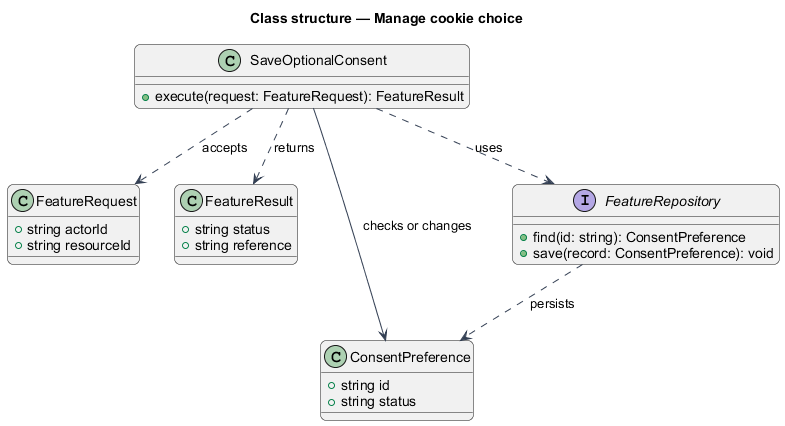

The diagram above was rendered by PlantUML. Its source (embedded in the PNG):
@startuml
skinparam backgroundColor #FFFFFF
skinparam shadowing false
skinparam roundcorner 12
skinparam defaultFontName Arial
skinparam ArrowColor #344054
skinparam rectangle {
  BorderColor #344054
  FontColor #101828
}
skinparam package {
  BorderColor #667085
  FontColor #101828
  BackgroundColor #F9FAFB
}
title Class structure — Manage cookie choice
class SaveOptionalConsent {
  +execute(request: FeatureRequest): FeatureResult
}
class FeatureRequest {
  +string actorId
  +string resourceId
}
class FeatureResult {
  +string status
  +string reference
}
class ConsentPreference {
  +string id
  +string status
}
interface FeatureRepository {
  +find(id: string): ConsentPreference
  +save(record: ConsentPreference): void
}
SaveOptionalConsent ..> FeatureRequest : accepts
SaveOptionalConsent ..> FeatureResult : returns
SaveOptionalConsent ..> FeatureRepository : uses
SaveOptionalConsent --> ConsentPreference : checks or changes
FeatureRepository ..> ConsentPreference : persists
@enduml